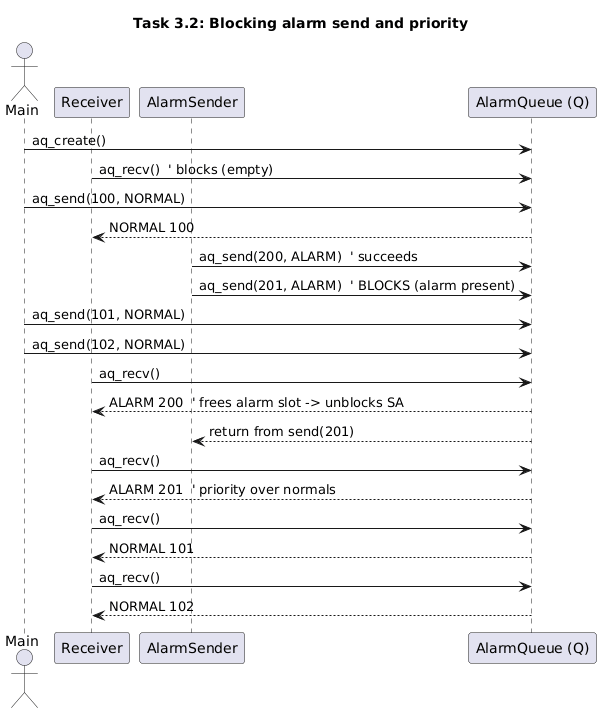

The diagram above was rendered by PlantUML. Its source (embedded in the PNG):
@startuml
title Task 3.2: Blocking alarm send and priority

actor Main
participant Receiver
participant AlarmSender as SA
participant "AlarmQueue (Q)" as AQ

Main -> AQ: aq_create()

Receiver -> AQ: aq_recv()  ' blocks (empty)

Main -> AQ: aq_send(100, NORMAL)
AQ --> Receiver: NORMAL 100

SA -> AQ: aq_send(200, ALARM)  ' succeeds
SA -> AQ: aq_send(201, ALARM)  ' BLOCKS (alarm present)

Main -> AQ: aq_send(101, NORMAL)
Main -> AQ: aq_send(102, NORMAL)

Receiver -> AQ: aq_recv()
AQ --> Receiver: ALARM 200  ' frees alarm slot -> unblocks SA
AQ --> SA: return from send(201)

Receiver -> AQ: aq_recv()
AQ --> Receiver: ALARM 201  ' priority over normals
Receiver -> AQ: aq_recv()
AQ --> Receiver: NORMAL 101
Receiver -> AQ: aq_recv()
AQ --> Receiver: NORMAL 102
@enduml